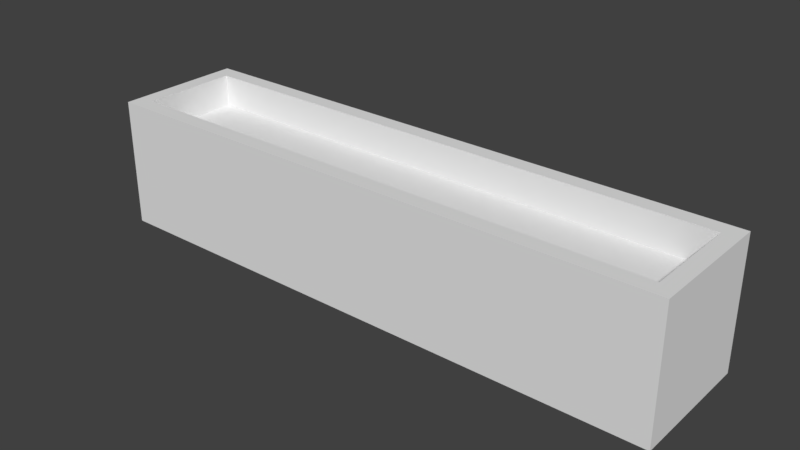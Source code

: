 # Source: Soil_2x0.5x1.blend  (saved by Blender 2.79.0; exported with 4.5.12 LTS)
import bpy
from mathutils import Matrix  # noqa: F401  (used for matrix-valued properties, if any)

bpy.ops.wm.read_factory_settings(use_empty=True)
scene = bpy.context.scene
scene.name = 'Scene'

# ---- collections
col_collection_1 = bpy.data.collections.new('Collection 1'); scene.collection.children.link(col_collection_1)

# ---- world
world_world = bpy.data.worlds.new('World'); scene.world = world_world
world_world.color = (0.05088, 0.05088, 0.05088)
world_world.use_sun_shadow = False
world_world.sun_shadow_jitter_overblur = 0.0
world_world.cycles.sampling_method = 'MANUAL'

# ---- meshes
me_soil_2x0_5x1 = bpy.data.meshes.new('Soil_2x0.5x1')
me_soil_2x0_5x1.from_pydata([(1.9, 0.4, 0.0), (1.9, -1.788e-07, 0.0), (0.1, -8.941e-08, 0.0), (0.1, 0.4, 0.0), (1.85, 0.35, 0.4), (1.85, 0.05, 0.4), (0.15, 0.05, 0.4), (0.15, 0.35, 0.4), (1.9, 0.4, 0.4), (1.9, -4.47e-07, 0.4), (0.1, 0.4, 0.4), (0.1, 0.0, 0.4), (1.85, 0.35, 0.3), (1.85, 0.05, 0.3), (0.15, 0.35, 0.3), (0.15, 0.05, 0.3)], [], [(0, 1, 2, 3), (5, 4, 12, 13), (0, 8, 9, 1), (1, 9, 11, 2), (2, 11, 10, 3), (8, 0, 3, 10), (4, 5, 9, 8), (7, 4, 8, 10), (5, 6, 11, 9), (6, 7, 10, 11), (12, 14, 15, 13), (7, 6, 15, 14), (4, 7, 14, 12), (6, 5, 13, 15)])
me_soil_2x0_5x1.use_remesh_preserve_volume = False
me_soil_2x0_5x1.use_remesh_preserve_attributes = False
me_soil_2x0_5x1.use_mirror_vertex_groups = False
me_soil_2x0_5x1.update()

# ---- objects
ob_soil_2x0_5x1 = bpy.data.objects.new('Soil_2x0.5x1', me_soil_2x0_5x1)

# ---- transforms, parenting, visibility, modifiers, constraints
ob_soil_2x0_5x1.location = (0.0, 0.0, 0.0)
ob_soil_2x0_5x1.lock_rotations_4d = False
ob_soil_2x0_5x1.empty_display_type = 'ARROWS'
ob_soil_2x0_5x1.lineart.crease_threshold = 0.0

# ---- collection membership
col_collection_1.objects.link(ob_soil_2x0_5x1)

# ---- scene / render settings (as saved in the file)
scene.frame_start = 1; scene.frame_end = 250; scene.frame_set(1)
scene.render.engine = 'BLENDER_EEVEE_NEXT'
scene.render.resolution_percentage = 50
scene.render.dither_intensity = 0.0
scene.cycles.use_denoising = False
scene.cycles.samples = 128
scene.cycles.sampling_pattern = 'TABULATED_SOBOL'
scene.cycles.use_adaptive_sampling = False
scene.cycles.use_light_tree = False
scene.cycles.blur_glossy = 0.0
scene.cycles.sample_clamp_indirect = 0.0
scene.view_settings.view_transform = 'Standard'
bpy.context.view_layer.update()

# ---- added for rendering (the .blend has no active camera and no usable light): camera, sun
cam_auto = bpy.data.cameras.new('AutoCamera')
cam_auto.lens = 50.0
cam_auto.sensor_width = 36.0
cam_auto.clip_end = 1000.0
ob_auto_camera = bpy.data.objects.new('AutoCamera', cam_auto)
scene.collection.objects.link(ob_auto_camera)
ob_auto_camera.location = (2.74571, -1.89485, 1.59657)
ob_auto_camera.rotation_euler = (1.09748, -7.21219e-08, 0.694738)
scene.camera = ob_auto_camera
light_auto_sun = bpy.data.lights.new('AutoSun', 'SUN')
light_auto_sun.energy = 3.0
light_auto_sun.angle = 0.0523599
ob_auto_sun = bpy.data.objects.new('AutoSun', light_auto_sun)
scene.collection.objects.link(ob_auto_sun)
ob_auto_sun.rotation_euler = (0.872665, 0.174533, 0.523599)
bpy.context.view_layer.update()
